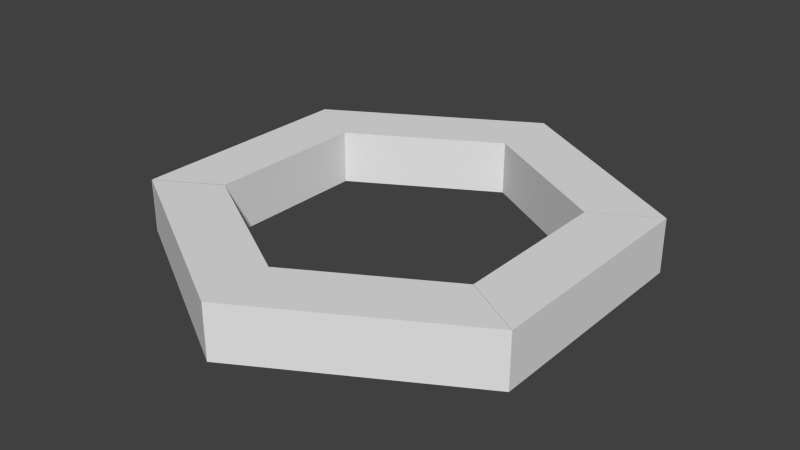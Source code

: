 # Source: hexagon.blend  (saved by Blender 2.70.0; exported with 4.5.12 LTS)
import bpy
from mathutils import Matrix  # noqa: F401  (used for matrix-valued properties, if any)

bpy.ops.wm.read_factory_settings(use_empty=True)
scene = bpy.context.scene
scene.name = 'Scene'

# ---- collections
col_collection_1 = bpy.data.collections.new('Collection 1'); scene.collection.children.link(col_collection_1)

# ---- world
world_world = bpy.data.worlds.new('World'); scene.world = world_world
world_world.color = (0.05088, 0.05088, 0.05088)
world_world.use_sun_shadow = False
world_world.sun_shadow_jitter_overblur = 0.0
world_world.cycles.sampling_method = 'MANUAL'
world_world.cycles.sample_map_resolution = 256

# ---- meshes
me_cylinder_006 = bpy.data.meshes.new('Cylinder.006')
me_cylinder_006.from_pydata([(3.029, -1.748, -0.5782), (3.029, 1.752, -0.5782), (3.029, -1.748, 0.5782), (3.029, 1.752, 0.5782), (4.328, 2.502, 0.5782), (4.328, 2.502, -0.5782), (4.328, -2.498, 0.5782), (4.328, -2.498, -0.5782)], [], [(7, 5, 4, 6), (2, 0, 7, 6), (1, 3, 4, 5), (2, 3, 1, 0), (4, 3, 2, 6)])
me_cylinder_006.use_remesh_preserve_volume = False
me_cylinder_006.use_remesh_preserve_attributes = False
me_cylinder_006.use_mirror_vertex_groups = False
me_cylinder_006.update()
me_cylinder_005 = bpy.data.meshes.new('Cylinder.005')
me_cylinder_005.from_pydata([(3.029, -1.755, -0.5782), (3.029, 1.745, -0.5782), (3.029, -1.755, 0.5782), (3.029, 1.745, 0.5782), (4.328, 2.495, 0.5782), (4.328, 2.495, -0.5782), (4.328, -2.505, 0.5782), (4.328, -2.505, -0.5782)], [], [(6, 7, 5, 4), (7, 6, 2, 0), (3, 4, 5, 1), (0, 2, 3, 1), (4, 3, 2, 6)])
me_cylinder_005.use_remesh_preserve_volume = False
me_cylinder_005.use_remesh_preserve_attributes = False
me_cylinder_005.use_mirror_vertex_groups = False
me_cylinder_005.update()
me_cylinder_004 = bpy.data.meshes.new('Cylinder.004')
me_cylinder_004.from_pydata([(3.031, -1.75, -0.5782), (3.031, 1.75, -0.5782), (3.031, -1.75, 0.5782), (3.031, 1.75, 0.5782), (4.33, 2.5, 0.5782), (4.33, 2.5, -0.5782), (4.33, -2.5, 0.5782), (4.33, -2.5, -0.5782)], [], [(1, 0, 2, 3), (4, 3, 2, 6), (7, 5, 4, 6), (1, 3, 4, 5), (0, 7, 6, 2)])
me_cylinder_004.use_remesh_preserve_volume = False
me_cylinder_004.use_remesh_preserve_attributes = False
me_cylinder_004.use_mirror_vertex_groups = False
me_cylinder_004.update()
me_cylinder_003 = bpy.data.meshes.new('Cylinder.003')
me_cylinder_003.from_pydata([(3.031, -1.745, -0.5782), (3.031, 1.755, -0.5782), (3.031, -1.745, 0.5782), (3.031, 1.755, 0.5782), (4.33, 2.505, 0.5782), (4.33, 2.505, -0.5782), (4.33, -2.495, 0.5782), (4.33, -2.495, -0.5782)], [], [(0, 2, 3, 1), (5, 4, 6, 7), (6, 4, 3, 2), (2, 0, 7, 6), (1, 3, 4, 5)])
me_cylinder_003.use_remesh_preserve_volume = False
me_cylinder_003.use_remesh_preserve_attributes = False
me_cylinder_003.use_mirror_vertex_groups = False
me_cylinder_003.update()
me_cylinder_002 = bpy.data.meshes.new('Cylinder.002')
me_cylinder_002.from_pydata([(3.026, -1.749, -0.5782), (3.026, 1.751, -0.5782), (3.026, -1.749, 0.5782), (3.026, 1.751, 0.5782), (4.325, 2.501, 0.5782), (4.325, 2.501, -0.5782), (4.325, -2.499, 0.5782), (4.325, -2.499, -0.5782)], [], [(3, 1, 0, 2), (1, 3, 4, 5), (7, 6, 2, 0), (5, 4, 6, 7), (2, 6, 4, 3)])
me_cylinder_002.use_remesh_preserve_volume = False
me_cylinder_002.use_remesh_preserve_attributes = False
me_cylinder_002.use_mirror_vertex_groups = False
me_cylinder_002.update()
me_cylinder_001 = bpy.data.meshes.new('Cylinder.001')
me_cylinder_001.from_pydata([(3.031, -1.75, -0.5782), (3.031, 1.75, -0.5782), (3.031, -1.75, 0.5782), (3.031, 1.75, 0.5782), (4.33, 2.5, 0.5782), (4.33, 2.5, -0.5782), (4.33, -2.5, 0.5782), (4.33, -2.5, -0.5782)], [], [(2, 3, 1, 0), (0, 7, 6, 2), (1, 3, 4, 5), (6, 7, 5, 4), (3, 2, 6, 4)])
me_cylinder_001.use_remesh_preserve_volume = False
me_cylinder_001.use_remesh_preserve_attributes = False
me_cylinder_001.use_mirror_vertex_groups = False
me_cylinder_001.update()

# ---- objects
ob_5 = bpy.data.objects.new('5', me_cylinder_006)
ob_4 = bpy.data.objects.new('4', me_cylinder_005)
ob_3 = bpy.data.objects.new('3', me_cylinder_004)
ob_0 = bpy.data.objects.new('0', me_cylinder_003)
ob_2 = bpy.data.objects.new('2', me_cylinder_002)
ob_1 = bpy.data.objects.new('1', me_cylinder_001)

# ---- transforms, parenting, visibility, modifiers, constraints
ob_5.location = (0.0, 0.0, 0.0)
ob_5.rotation_euler = (0.0, -0.0, -1.047)
ob_5.lineart.crease_threshold = 0.0
ob_4.location = (0.0, 0.0, 0.0)
ob_4.rotation_euler = (0.0, -0.0, -2.094)
ob_4.lineart.crease_threshold = 0.0
ob_3.location = (0.0, 0.0, 0.0)
ob_3.rotation_euler = (0.0, -0.0, 3.142)
ob_3.lineart.crease_threshold = 0.0
ob_0.location = (0.0, 0.0, 0.0)
ob_0.rotation_euler = (0.0, -0.0, 2.094)
ob_0.lineart.crease_threshold = 0.0
ob_2.location = (0.0, 0.0, 0.0)
ob_2.rotation_euler = (0.0, -0.0, 1.047)
ob_2.lineart.crease_threshold = 0.0
ob_1.location = (0.0, 0.0, 0.0)
ob_1.lineart.crease_threshold = 0.0

# ---- collection membership
col_collection_1.objects.link(ob_5)
col_collection_1.objects.link(ob_4)
col_collection_1.objects.link(ob_3)
col_collection_1.objects.link(ob_0)
col_collection_1.objects.link(ob_2)
col_collection_1.objects.link(ob_1)

# ---- scene / render settings (as saved in the file)
scene.frame_start = 1; scene.frame_end = 250; scene.frame_set(1)
scene.render.engine = 'BLENDER_EEVEE_NEXT'
scene.render.resolution_percentage = 50
scene.render.dither_intensity = 0.0
scene.cycles.use_denoising = False
scene.cycles.samples = 10
scene.cycles.sampling_pattern = 'TABULATED_SOBOL'
scene.cycles.light_sampling_threshold = 0.0
scene.cycles.use_adaptive_sampling = False
scene.cycles.use_light_tree = False
scene.cycles.blur_glossy = 0.0
scene.cycles.volume_bounces = 1
scene.cycles.pixel_filter_type = 'GAUSSIAN'
scene.cycles.sample_clamp_indirect = 0.0
scene.view_settings.view_transform = 'Standard'
bpy.context.view_layer.update()

# ---- added for rendering (the .blend has no active camera and no usable light): camera, sun
cam_auto = bpy.data.cameras.new('AutoCamera')
cam_auto.lens = 50.0
cam_auto.sensor_width = 36.0
cam_auto.clip_end = 1000.0
ob_auto_camera = bpy.data.objects.new('AutoCamera', cam_auto)
scene.collection.objects.link(ob_auto_camera)
ob_auto_camera.location = (12.2837, -14.743, 9.82845)
ob_auto_camera.rotation_euler = (1.09748, -7.21219e-08, 0.694738)
scene.camera = ob_auto_camera
light_auto_sun = bpy.data.lights.new('AutoSun', 'SUN')
light_auto_sun.energy = 3.0
light_auto_sun.angle = 0.0523599
ob_auto_sun = bpy.data.objects.new('AutoSun', light_auto_sun)
scene.collection.objects.link(ob_auto_sun)
ob_auto_sun.rotation_euler = (0.872665, 0.174533, 0.523599)
bpy.context.view_layer.update()
